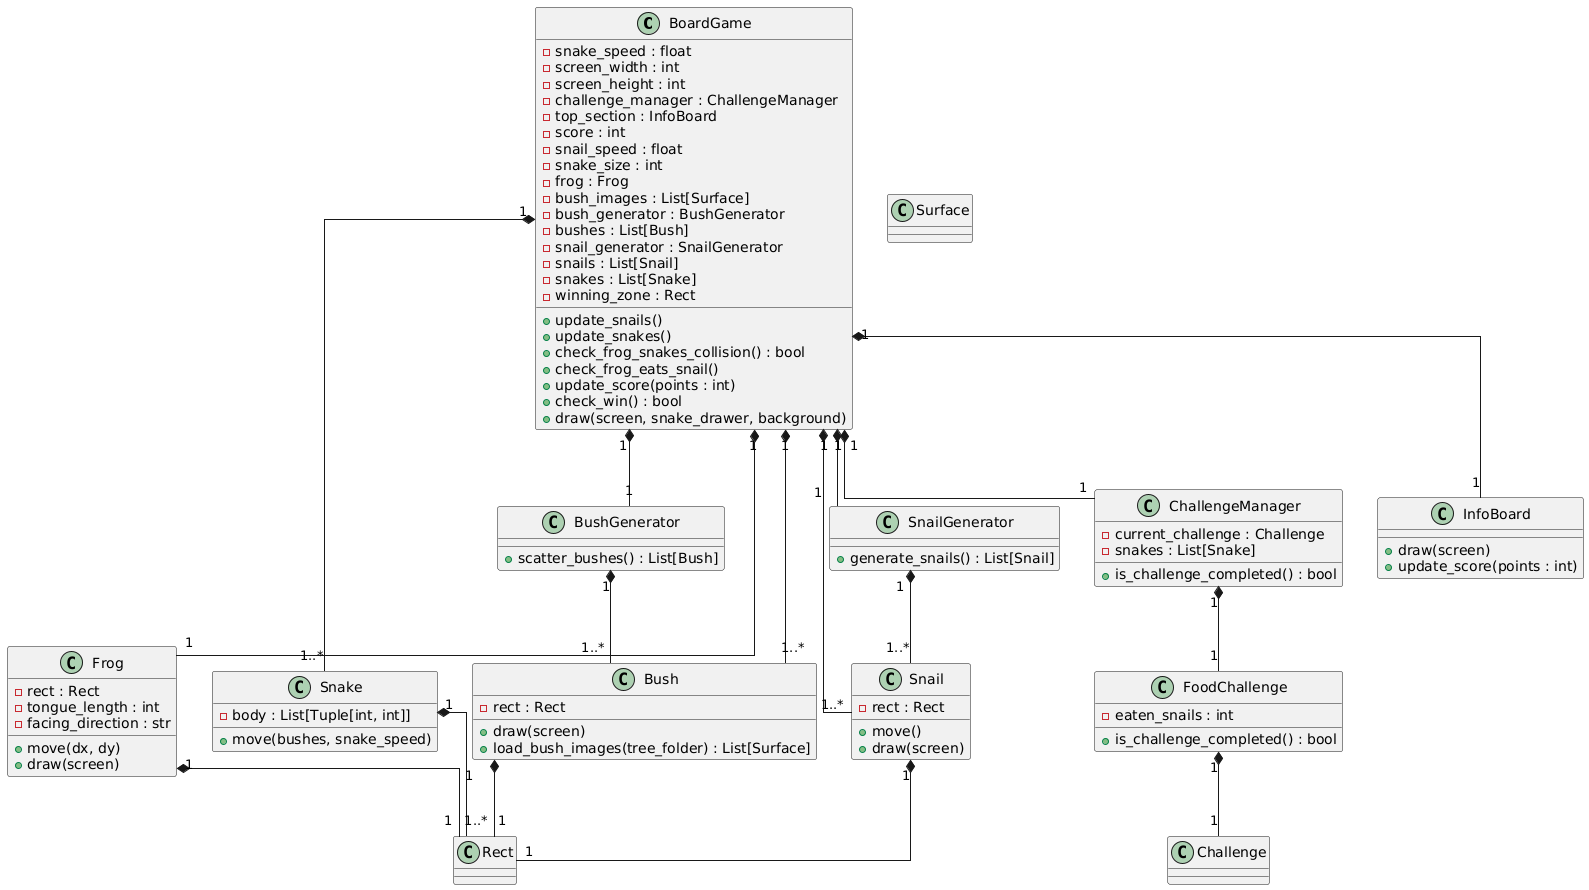

The diagram above was rendered by PlantUML. Its source (embedded in the PNG):
@startuml
skinparam linetype ortho

class BoardGame {
    - snake_speed : float
    - screen_width : int
    - screen_height : int
    - challenge_manager : ChallengeManager
    - top_section : InfoBoard
    - score : int
    - snail_speed : float
    - snake_size : int
    - frog : Frog
    - bush_images : List[Surface]
    - bush_generator : BushGenerator
    - bushes : List[Bush]
    - snail_generator : SnailGenerator
    - snails : List[Snail]
    - snakes : List[Snake]
    - winning_zone : Rect
    + update_snails()
    + update_snakes()
    + check_frog_snakes_collision() : bool
    + check_frog_eats_snail()
    + update_score(points : int)
    + check_win() : bool
    + draw(screen, snake_drawer, background)
}

class Frog {
    - rect : Rect
    - tongue_length : int
    - facing_direction : str
    + move(dx, dy)
    + draw(screen)
}

class Snake {
    - body : List[Tuple[int, int]]
    + move(bushes, snake_speed)
}

class Bush {
    - rect : Rect
    + draw(screen)
    + load_bush_images(tree_folder) : List[Surface]
}

class BushGenerator {
    + scatter_bushes() : List[Bush]
}

class Snail {
    - rect : Rect
    + move()
    + draw(screen)
}

class SnailGenerator {
    + generate_snails() : List[Snail]
}

class ChallengeManager {
    - current_challenge : Challenge
    - snakes : List[Snake]
    + is_challenge_completed() : bool
}

class FoodChallenge {
    - eaten_snails : int
    + is_challenge_completed() : bool
}

class InfoBoard {
    + draw(screen)
    + update_score(points : int)
}

class Surface

class Rect

BoardGame "1" *-- "1" Frog
BoardGame "1" *-- "1" BushGenerator
BoardGame "1" *-- "1" SnailGenerator
BoardGame "1" *-- "1" ChallengeManager
BoardGame "1" *-- "1" InfoBoard
BoardGame "1" *-- "1..*" Bush
BoardGame "1" *-- "1..*" Snail
BoardGame "1" *-- "1..*" Snake
ChallengeManager "1" *-- "1" FoodChallenge
FoodChallenge "1" *-- "1" Challenge
SnailGenerator "1" *-- "1..*" Snail
BushGenerator "1" *-- "1..*" Bush
Snake "1" *-- "1..*" Rect
Bush "1" *-- "1" Rect
Snail "1" *-- "1" Rect
Frog "1" *-- "1" Rect
@enduml